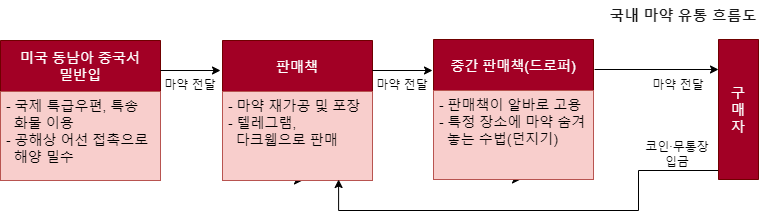

The diagram above was exported from draw.io. Its source (the exported page's mxGraphModel, read from the mxfile embedded in the PNG):
<mxGraphModel dx="1070" dy="773" grid="1" gridSize="10" guides="1" tooltips="1" connect="1" arrows="1" fold="1" page="1" pageScale="1" pageWidth="1169" pageHeight="827" background="none" math="0" shadow="0">
  <root>
    <mxCell id="WIyWlLk6GJQsqaUBKTNV-0" />
    <mxCell id="WIyWlLk6GJQsqaUBKTNV-1" parent="WIyWlLk6GJQsqaUBKTNV-0" />
    <mxCell id="37ZKJ4qzczoCi1xBfkWC-1" style="edgeStyle=orthogonalEdgeStyle;rounded=0;orthogonalLoop=1;jettySize=auto;html=1;exitX=0.5;exitY=1;exitDx=0;exitDy=0;fontSize=14;" parent="WIyWlLk6GJQsqaUBKTNV-1" source="zkfFHV4jXpPFQw0GAbJ--0" edge="1">
      <mxGeometry relative="1" as="geometry">
        <mxPoint x="102" y="270" as="targetPoint" />
      </mxGeometry>
    </mxCell>
    <mxCell id="zkfFHV4jXpPFQw0GAbJ--0" value="&#10;미국 동남아 중국서&#10;밀반입&#10;" style="swimlane;fontStyle=0;align=center;verticalAlign=middle;childLayout=stackLayout;horizontal=1;startSize=51;horizontalStack=0;resizeParent=1;resizeLast=0;collapsible=1;marginBottom=0;rounded=0;shadow=0;strokeWidth=1;fillColor=#a20025;strokeColor=#6F0000;fontColor=#ffffff;fontSize=14;" parent="WIyWlLk6GJQsqaUBKTNV-1" vertex="1">
      <mxGeometry x="22" y="130" width="160" height="140" as="geometry">
        <mxRectangle x="230" y="140" width="160" height="26" as="alternateBounds" />
      </mxGeometry>
    </mxCell>
    <mxCell id="zkfFHV4jXpPFQw0GAbJ--1" value="- 국제 특급우편, 특송 &#10;  화물 이용&#10;- 공해상 어선 접촉으로&#10;  해양 밀수&#10;" style="text;align=left;verticalAlign=top;spacingLeft=4;spacingRight=4;overflow=hidden;rotatable=0;points=[[0,0.5],[1,0.5]];portConstraint=eastwest;fillColor=#f8cecc;strokeColor=#b85450;fontSize=14;rounded=0;" parent="zkfFHV4jXpPFQw0GAbJ--0" vertex="1">
      <mxGeometry y="51" width="160" height="89" as="geometry" />
    </mxCell>
    <mxCell id="37ZKJ4qzczoCi1xBfkWC-4" value="" style="endArrow=classic;html=1;rounded=0;fontSize=14;" parent="WIyWlLk6GJQsqaUBKTNV-1" edge="1">
      <mxGeometry width="50" height="50" relative="1" as="geometry">
        <mxPoint x="182" y="160" as="sourcePoint" />
        <mxPoint x="242" y="160" as="targetPoint" />
      </mxGeometry>
    </mxCell>
    <mxCell id="37ZKJ4qzczoCi1xBfkWC-5" style="edgeStyle=orthogonalEdgeStyle;rounded=0;orthogonalLoop=1;jettySize=auto;html=1;exitX=0.5;exitY=1;exitDx=0;exitDy=0;fontSize=14;" parent="WIyWlLk6GJQsqaUBKTNV-1" source="37ZKJ4qzczoCi1xBfkWC-6" edge="1">
      <mxGeometry relative="1" as="geometry">
        <mxPoint x="324" y="270" as="targetPoint" />
      </mxGeometry>
    </mxCell>
    <mxCell id="37ZKJ4qzczoCi1xBfkWC-6" value="판매책" style="swimlane;fontStyle=0;align=center;verticalAlign=middle;childLayout=stackLayout;horizontal=1;startSize=51;horizontalStack=0;resizeParent=1;resizeLast=0;collapsible=1;marginBottom=0;rounded=0;shadow=0;strokeWidth=1;fillColor=#a20025;strokeColor=#6F0000;fontColor=#ffffff;fontSize=14;" parent="WIyWlLk6GJQsqaUBKTNV-1" vertex="1">
      <mxGeometry x="244" y="130" width="150" height="140" as="geometry">
        <mxRectangle x="230" y="140" width="160" height="26" as="alternateBounds" />
      </mxGeometry>
    </mxCell>
    <mxCell id="37ZKJ4qzczoCi1xBfkWC-7" value="- 마약 재가공 및 포장&#10;- 텔레그램,&#10;  다크웹으로 판매&#10;" style="text;align=left;verticalAlign=top;spacingLeft=4;spacingRight=4;overflow=hidden;rotatable=0;points=[[0,0.5],[1,0.5]];portConstraint=eastwest;fillColor=#f8cecc;strokeColor=#b85450;fontSize=14;rounded=0;" parent="37ZKJ4qzczoCi1xBfkWC-6" vertex="1">
      <mxGeometry y="51" width="150" height="89" as="geometry" />
    </mxCell>
    <mxCell id="37ZKJ4qzczoCi1xBfkWC-8" value="" style="endArrow=classic;html=1;rounded=0;fontSize=14;" parent="WIyWlLk6GJQsqaUBKTNV-1" edge="1">
      <mxGeometry width="50" height="50" relative="1" as="geometry">
        <mxPoint x="394" y="160" as="sourcePoint" />
        <mxPoint x="454" y="160" as="targetPoint" />
      </mxGeometry>
    </mxCell>
    <mxCell id="37ZKJ4qzczoCi1xBfkWC-10" style="edgeStyle=orthogonalEdgeStyle;rounded=0;orthogonalLoop=1;jettySize=auto;html=1;exitX=0.5;exitY=1;exitDx=0;exitDy=0;fontSize=14;" parent="WIyWlLk6GJQsqaUBKTNV-1" source="37ZKJ4qzczoCi1xBfkWC-11" edge="1">
      <mxGeometry relative="1" as="geometry">
        <mxPoint x="542" y="269" as="targetPoint" />
      </mxGeometry>
    </mxCell>
    <mxCell id="37ZKJ4qzczoCi1xBfkWC-11" value="중간 판매책(드로퍼)" style="swimlane;fontStyle=0;align=center;verticalAlign=middle;childLayout=stackLayout;horizontal=1;startSize=51;horizontalStack=0;resizeParent=1;resizeLast=0;collapsible=1;marginBottom=0;rounded=0;shadow=0;strokeWidth=1;fillColor=#a20025;strokeColor=#6F0000;fontColor=#ffffff;fontSize=14;" parent="WIyWlLk6GJQsqaUBKTNV-1" vertex="1">
      <mxGeometry x="455" y="129" width="160" height="140" as="geometry">
        <mxRectangle x="230" y="140" width="160" height="26" as="alternateBounds" />
      </mxGeometry>
    </mxCell>
    <mxCell id="37ZKJ4qzczoCi1xBfkWC-12" value="- 판매책이 알바로 고용&#10;- 특정 장소에 마약 숨겨&#10;  놓는 수법(던지기)&#10;" style="text;align=left;verticalAlign=top;spacingLeft=4;spacingRight=4;overflow=hidden;rotatable=0;points=[[0,0.5],[1,0.5]];portConstraint=eastwest;fillColor=#f8cecc;strokeColor=#b85450;fontSize=14;rounded=0;" parent="37ZKJ4qzczoCi1xBfkWC-11" vertex="1">
      <mxGeometry y="51" width="160" height="89" as="geometry" />
    </mxCell>
    <mxCell id="37ZKJ4qzczoCi1xBfkWC-14" value="마약 전달" style="text;html=1;strokeColor=none;fillColor=none;align=center;verticalAlign=middle;whiteSpace=wrap;rounded=0;" parent="WIyWlLk6GJQsqaUBKTNV-1" vertex="1">
      <mxGeometry x="182" y="160" width="60" height="30" as="geometry" />
    </mxCell>
    <mxCell id="37ZKJ4qzczoCi1xBfkWC-15" value="마약 전달" style="text;html=1;strokeColor=none;fillColor=none;align=center;verticalAlign=middle;whiteSpace=wrap;rounded=0;" parent="WIyWlLk6GJQsqaUBKTNV-1" vertex="1">
      <mxGeometry x="394" y="160" width="60" height="30" as="geometry" />
    </mxCell>
    <mxCell id="37ZKJ4qzczoCi1xBfkWC-17" value="" style="endArrow=classic;html=1;rounded=0;" parent="WIyWlLk6GJQsqaUBKTNV-1" edge="1">
      <mxGeometry width="50" height="50" relative="1" as="geometry">
        <mxPoint x="616" y="159" as="sourcePoint" />
        <mxPoint x="740" y="159" as="targetPoint" />
      </mxGeometry>
    </mxCell>
    <mxCell id="37ZKJ4qzczoCi1xBfkWC-18" value="마약 전달" style="text;html=1;strokeColor=none;fillColor=none;align=center;verticalAlign=middle;whiteSpace=wrap;rounded=0;" parent="WIyWlLk6GJQsqaUBKTNV-1" vertex="1">
      <mxGeometry x="670" y="160" width="60" height="30" as="geometry" />
    </mxCell>
    <mxCell id="37ZKJ4qzczoCi1xBfkWC-19" style="edgeStyle=orthogonalEdgeStyle;rounded=0;orthogonalLoop=1;jettySize=auto;html=1;exitX=0.5;exitY=1;exitDx=0;exitDy=0;fontSize=14;entryX=0.774;entryY=0.989;entryDx=0;entryDy=0;entryPerimeter=0;" parent="WIyWlLk6GJQsqaUBKTNV-1" source="37ZKJ4qzczoCi1xBfkWC-20" target="37ZKJ4qzczoCi1xBfkWC-7" edge="1">
      <mxGeometry relative="1" as="geometry">
        <mxPoint x="310" y="290" as="targetPoint" />
        <Array as="points">
          <mxPoint x="768" y="269" />
          <mxPoint x="768" y="260" />
          <mxPoint x="660" y="260" />
          <mxPoint x="660" y="300" />
          <mxPoint x="360" y="300" />
        </Array>
      </mxGeometry>
    </mxCell>
    <mxCell id="37ZKJ4qzczoCi1xBfkWC-20" value="구&#10;매&#10;자" style="swimlane;fontStyle=0;align=center;verticalAlign=middle;childLayout=stackLayout;horizontal=1;startSize=140;horizontalStack=0;resizeParent=1;resizeLast=0;collapsible=1;marginBottom=0;rounded=0;shadow=0;strokeWidth=1;fillColor=#a20025;strokeColor=#6F0000;fontColor=#ffffff;fontSize=14;" parent="WIyWlLk6GJQsqaUBKTNV-1" vertex="1">
      <mxGeometry x="740" y="129" width="40" height="140" as="geometry">
        <mxRectangle x="740" y="129" width="160" height="26" as="alternateBounds" />
      </mxGeometry>
    </mxCell>
    <mxCell id="37ZKJ4qzczoCi1xBfkWC-24" value="코인∙무통장&lt;br&gt;입금" style="text;html=1;strokeColor=none;fillColor=none;align=center;verticalAlign=middle;whiteSpace=wrap;rounded=0;" parent="WIyWlLk6GJQsqaUBKTNV-1" vertex="1">
      <mxGeometry x="664" y="229" width="70" height="30" as="geometry" />
    </mxCell>
    <mxCell id="37ZKJ4qzczoCi1xBfkWC-25" value="&lt;b style=&quot;font-size: 15px;&quot;&gt;&lt;font color=&quot;#1a1a1a&quot; style=&quot;font-size: 15px;&quot;&gt;국내 마약 유통 흐름도&lt;/font&gt;&lt;/b&gt;" style="text;html=1;strokeColor=none;fillColor=none;align=center;verticalAlign=middle;whiteSpace=wrap;rounded=0;fontSize=15;" parent="WIyWlLk6GJQsqaUBKTNV-1" vertex="1">
      <mxGeometry x="630" y="90" width="150" height="30" as="geometry" />
    </mxCell>
  </root>
</mxGraphModel>